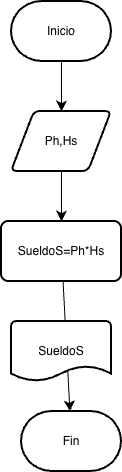

The diagram above was exported from draw.io. Its source (the exported page's mxGraphModel, read from the mxfile embedded in the PNG):
<mxGraphModel dx="691" dy="685" grid="1" gridSize="10" guides="1" tooltips="1" connect="1" arrows="1" fold="1" page="1" pageScale="1" pageWidth="827" pageHeight="1169" math="0" shadow="0">
  <root>
    <mxCell id="WIyWlLk6GJQsqaUBKTNV-0" />
    <mxCell id="WIyWlLk6GJQsqaUBKTNV-1" parent="WIyWlLk6GJQsqaUBKTNV-0" />
    <mxCell id="xU3wiHAGMXwwaTXJyS_u-8" edge="1" parent="WIyWlLk6GJQsqaUBKTNV-1" source="xU3wiHAGMXwwaTXJyS_u-1" style="edgeStyle=none;curved=1;rounded=0;orthogonalLoop=1;jettySize=auto;html=1;fontSize=12;startSize=8;endSize=8;" target="xU3wiHAGMXwwaTXJyS_u-2" value="">
      <mxGeometry relative="1" as="geometry" />
    </mxCell>
    <mxCell id="xU3wiHAGMXwwaTXJyS_u-1" parent="WIyWlLk6GJQsqaUBKTNV-1" style="strokeWidth=2;html=1;shape=mxgraph.flowchart.terminator;whiteSpace=wrap;" value="Inicio" vertex="1">
      <mxGeometry height="60" width="100" x="190" y="140" as="geometry" />
    </mxCell>
    <mxCell id="xU3wiHAGMXwwaTXJyS_u-4" edge="1" parent="WIyWlLk6GJQsqaUBKTNV-1" source="xU3wiHAGMXwwaTXJyS_u-2" style="edgeStyle=none;curved=1;rounded=0;orthogonalLoop=1;jettySize=auto;html=1;fontSize=12;startSize=8;endSize=8;" target="xU3wiHAGMXwwaTXJyS_u-3" value="">
      <mxGeometry relative="1" as="geometry" />
    </mxCell>
    <mxCell id="xU3wiHAGMXwwaTXJyS_u-2" parent="WIyWlLk6GJQsqaUBKTNV-1" style="shape=parallelogram;html=1;strokeWidth=2;perimeter=parallelogramPerimeter;whiteSpace=wrap;rounded=1;arcSize=12;size=0.23;" value="Ph,Hs" vertex="1">
      <mxGeometry height="60" width="100" x="190" y="250" as="geometry" />
    </mxCell>
    <mxCell id="xU3wiHAGMXwwaTXJyS_u-7" edge="1" parent="WIyWlLk6GJQsqaUBKTNV-1" source="xU3wiHAGMXwwaTXJyS_u-3" style="edgeStyle=none;curved=1;rounded=0;orthogonalLoop=1;jettySize=auto;html=1;fontSize=12;startSize=8;endSize=8;" target="xU3wiHAGMXwwaTXJyS_u-6" value="">
      <mxGeometry relative="1" as="geometry" />
    </mxCell>
    <mxCell id="xU3wiHAGMXwwaTXJyS_u-3" parent="WIyWlLk6GJQsqaUBKTNV-1" style="whiteSpace=wrap;html=1;strokeWidth=2;rounded=1;arcSize=12;" value="SueldoS=Ph*Hs" vertex="1">
      <mxGeometry height="60" width="120" x="180" y="360" as="geometry" />
    </mxCell>
    <mxCell id="xU3wiHAGMXwwaTXJyS_u-5" parent="WIyWlLk6GJQsqaUBKTNV-1" style="strokeWidth=2;html=1;shape=mxgraph.flowchart.document2;whiteSpace=wrap;size=0.25;" value="SueldoS" vertex="1">
      <mxGeometry height="60" width="100" x="190" y="460" as="geometry" />
    </mxCell>
    <mxCell id="xU3wiHAGMXwwaTXJyS_u-6" parent="WIyWlLk6GJQsqaUBKTNV-1" style="strokeWidth=2;html=1;shape=mxgraph.flowchart.terminator;whiteSpace=wrap;" value="Fin" vertex="1">
      <mxGeometry height="60" width="100" x="200" y="550" as="geometry" />
    </mxCell>
  </root>
</mxGraphModel>